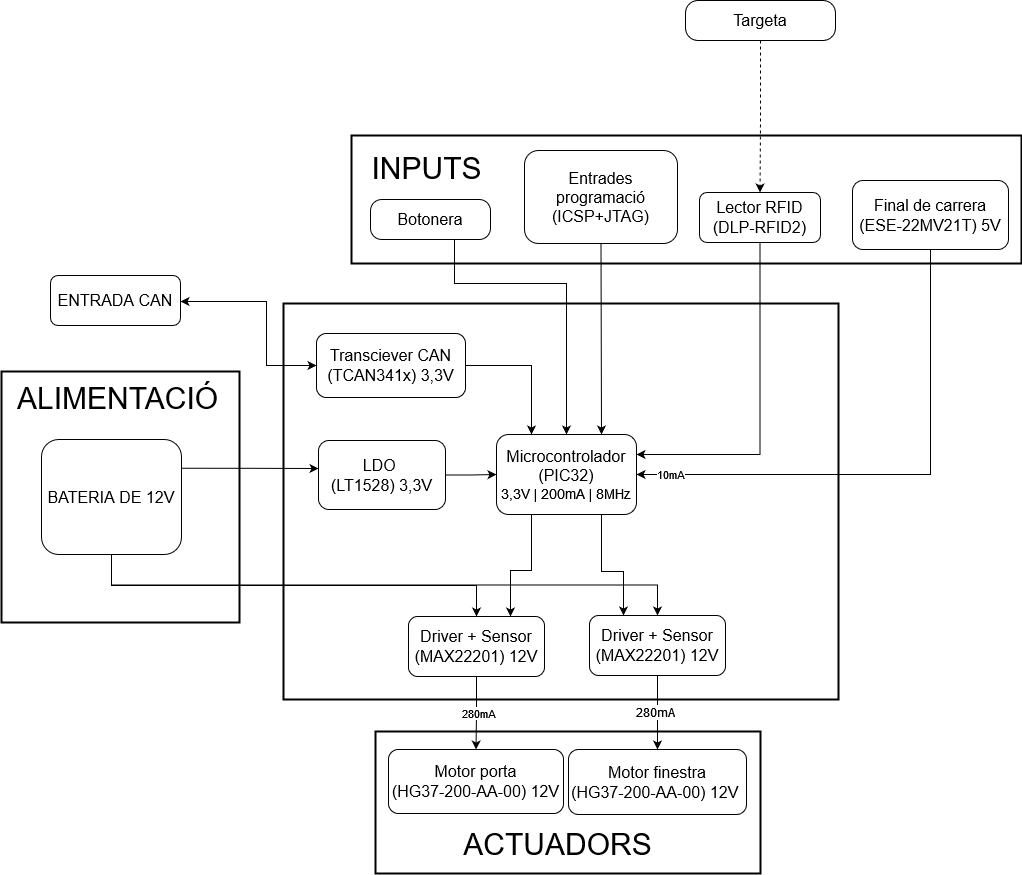

The diagram above was exported from draw.io. Its source (the exported page's mxGraphModel, read from the mxfile embedded in the PNG):
<mxGraphModel dx="1143" dy="1228" grid="0" gridSize="10" guides="0" tooltips="1" connect="1" arrows="1" fold="1" page="0" pageScale="1" pageWidth="827" pageHeight="1169" math="0" shadow="0">
  <root>
    <mxCell id="0" />
    <mxCell id="1" parent="0" />
    <mxCell id="7e45yHygu9Vf65yF00u1-1" value="" style="rounded=0;whiteSpace=wrap;html=1;strokeWidth=2;" parent="1" vertex="1">
      <mxGeometry x="251" y="534" width="385" height="142" as="geometry" />
    </mxCell>
    <mxCell id="7e45yHygu9Vf65yF00u1-2" value="" style="rounded=0;whiteSpace=wrap;html=1;strokeWidth=2;" parent="1" vertex="1">
      <mxGeometry x="-123" y="174" width="238" height="251" as="geometry" />
    </mxCell>
    <mxCell id="7e45yHygu9Vf65yF00u1-4" value="" style="rounded=0;whiteSpace=wrap;html=1;strokeWidth=2;" parent="1" vertex="1">
      <mxGeometry x="227" y="-62" width="670" height="128" as="geometry" />
    </mxCell>
    <mxCell id="7e45yHygu9Vf65yF00u1-5" value="" style="rounded=0;whiteSpace=wrap;html=1;strokeWidth=2;" parent="1" vertex="1">
      <mxGeometry x="159" y="106" width="555" height="396" as="geometry" />
    </mxCell>
    <mxCell id="7e45yHygu9Vf65yF00u1-6" style="edgeStyle=orthogonalEdgeStyle;rounded=0;orthogonalLoop=1;jettySize=auto;html=1;exitX=1;exitY=0.5;exitDx=0;exitDy=0;" parent="1" source="7e45yHygu9Vf65yF00u1-8" target="7e45yHygu9Vf65yF00u1-11" edge="1">
      <mxGeometry relative="1" as="geometry" />
    </mxCell>
    <mxCell id="7e45yHygu9Vf65yF00u1-7" value="&lt;font style=&quot;font-size: 12px;&quot;&gt;200mA&lt;/font&gt;" style="edgeLabel;html=1;align=center;verticalAlign=middle;resizable=0;points=[];" parent="7e45yHygu9Vf65yF00u1-6" connectable="0" vertex="1">
      <mxGeometry x="0.3538" relative="1" as="geometry">
        <mxPoint x="56" y="-1" as="offset" />
      </mxGeometry>
    </mxCell>
    <mxCell id="7e45yHygu9Vf65yF00u1-8" value="&lt;font style=&quot;font-size: 16px;&quot;&gt;LDO&amp;nbsp;&lt;br&gt;&lt;/font&gt;&lt;div&gt;&lt;font style=&quot;font-size: 16px;&quot;&gt;&lt;span style=&quot;background-color: transparent; font-family: Arial, sans-serif; font-size: 12pt; white-space-collapse: preserve;&quot;&gt;(LT1528) &lt;/span&gt;3,3V&lt;/font&gt;&lt;/div&gt;" style="rounded=1;whiteSpace=wrap;html=1;fontSize=12;glass=0;strokeWidth=1;shadow=0;" parent="1" vertex="1">
      <mxGeometry x="194" y="243" width="127" height="69" as="geometry" />
    </mxCell>
    <mxCell id="7e45yHygu9Vf65yF00u1-9" style="edgeStyle=orthogonalEdgeStyle;rounded=0;orthogonalLoop=1;jettySize=auto;html=1;exitX=0.25;exitY=1;exitDx=0;exitDy=0;entryX=0.75;entryY=0;entryDx=0;entryDy=0;" parent="1" source="7e45yHygu9Vf65yF00u1-11" target="7e45yHygu9Vf65yF00u1-13" edge="1">
      <mxGeometry relative="1" as="geometry">
        <Array as="points">
          <mxPoint x="407" y="373" />
          <mxPoint x="386" y="373" />
        </Array>
      </mxGeometry>
    </mxCell>
    <mxCell id="7e45yHygu9Vf65yF00u1-10" style="edgeStyle=orthogonalEdgeStyle;rounded=0;orthogonalLoop=1;jettySize=auto;html=1;exitX=0.75;exitY=1;exitDx=0;exitDy=0;entryX=0.25;entryY=0;entryDx=0;entryDy=0;" parent="1" source="7e45yHygu9Vf65yF00u1-11" target="7e45yHygu9Vf65yF00u1-37" edge="1">
      <mxGeometry relative="1" as="geometry">
        <Array as="points">
          <mxPoint x="477" y="374" />
          <mxPoint x="499" y="374" />
        </Array>
      </mxGeometry>
    </mxCell>
    <mxCell id="7e45yHygu9Vf65yF00u1-11" value="&lt;div&gt;&lt;font style=&quot;font-size: 16px;&quot;&gt;Microcontrolador (PIC32)&lt;/font&gt;&lt;/div&gt;&lt;div style=&quot;font-size: 14px;&quot;&gt;&lt;font style=&quot;font-size: 14px;&quot;&gt;3,3V | 200mA | 8MHz&lt;font style=&quot;font-size: 14px;&quot;&gt;&lt;br&gt;&lt;/font&gt;&lt;/font&gt;&lt;/div&gt;" style="rounded=1;whiteSpace=wrap;html=1;fontSize=12;glass=0;strokeWidth=1;shadow=0;" parent="1" vertex="1">
      <mxGeometry x="372" y="237" width="140" height="80" as="geometry" />
    </mxCell>
    <mxCell id="7e45yHygu9Vf65yF00u1-12" style="edgeStyle=orthogonalEdgeStyle;rounded=0;orthogonalLoop=1;jettySize=auto;html=1;exitX=0.5;exitY=1;exitDx=0;exitDy=0;" parent="1" source="7e45yHygu9Vf65yF00u1-13" target="7e45yHygu9Vf65yF00u1-38" edge="1">
      <mxGeometry relative="1" as="geometry" />
    </mxCell>
    <mxCell id="iY7T3EGIfPTVBDKCvtQt-4" value="280mA" style="edgeLabel;html=1;align=center;verticalAlign=middle;resizable=0;points=[];" vertex="1" connectable="0" parent="7e45yHygu9Vf65yF00u1-12">
      <mxGeometry x="-0.0204" y="1" relative="1" as="geometry">
        <mxPoint as="offset" />
      </mxGeometry>
    </mxCell>
    <mxCell id="7e45yHygu9Vf65yF00u1-13" value="&lt;font style=&quot;font-size: 16px;&quot;&gt;Driver + Sensor&lt;/font&gt;&lt;div&gt;&lt;font style=&quot;font-size: 16px;&quot;&gt;(&lt;span id=&quot;docs-internal-guid-59b19369-7fff-1bd9-5bc9-37068acd6d61&quot;&gt;&lt;span style=&quot;font-size: 12pt; font-family: Arial, sans-serif; background-color: transparent; font-variant-numeric: normal; font-variant-east-asian: normal; font-variant-alternates: normal; font-variant-position: normal; vertical-align: baseline; white-space-collapse: preserve;&quot;&gt;MAX22201) &lt;/span&gt;&lt;/span&gt;12V&lt;/font&gt;&lt;/div&gt;" style="rounded=1;whiteSpace=wrap;html=1;fontSize=12;glass=0;strokeWidth=1;shadow=0;" parent="1" vertex="1">
      <mxGeometry x="284" y="419" width="136" height="60" as="geometry" />
    </mxCell>
    <mxCell id="7e45yHygu9Vf65yF00u1-14" style="rounded=0;orthogonalLoop=1;jettySize=auto;html=1;exitX=0.5;exitY=1;exitDx=0;exitDy=0;entryX=0.75;entryY=0;entryDx=0;entryDy=0;" parent="1" source="7e45yHygu9Vf65yF00u1-15" target="7e45yHygu9Vf65yF00u1-11" edge="1">
      <mxGeometry relative="1" as="geometry" />
    </mxCell>
    <mxCell id="7e45yHygu9Vf65yF00u1-15" value="&lt;div&gt;&lt;font style=&quot;font-size: 16px;&quot;&gt;Entrades programació&lt;/font&gt;&lt;/div&gt;&lt;div&gt;&lt;font style=&quot;font-size: 16px;&quot;&gt;(ICSP+JTAG)&lt;br&gt;&lt;/font&gt;&lt;/div&gt;" style="rounded=1;whiteSpace=wrap;html=1;fontSize=12;glass=0;strokeWidth=1;shadow=0;" parent="1" vertex="1">
      <mxGeometry x="400" y="-47" width="153" height="93" as="geometry" />
    </mxCell>
    <mxCell id="7e45yHygu9Vf65yF00u1-16" style="edgeStyle=orthogonalEdgeStyle;rounded=0;orthogonalLoop=1;jettySize=auto;html=1;exitX=0.5;exitY=1;exitDx=0;exitDy=0;entryX=0.5;entryY=0;entryDx=0;entryDy=0;" parent="1" source="7e45yHygu9Vf65yF00u1-19" target="7e45yHygu9Vf65yF00u1-13" edge="1">
      <mxGeometry relative="1" as="geometry" />
    </mxCell>
    <mxCell id="7e45yHygu9Vf65yF00u1-17" style="edgeStyle=orthogonalEdgeStyle;rounded=0;orthogonalLoop=1;jettySize=auto;html=1;exitX=0.5;exitY=1;exitDx=0;exitDy=0;entryX=0.5;entryY=0;entryDx=0;entryDy=0;" parent="1" source="7e45yHygu9Vf65yF00u1-19" target="7e45yHygu9Vf65yF00u1-37" edge="1">
      <mxGeometry relative="1" as="geometry" />
    </mxCell>
    <mxCell id="7e45yHygu9Vf65yF00u1-19" value="&lt;font style=&quot;font-size: 16px;&quot;&gt;BATERIA DE 12V&lt;br&gt;&lt;/font&gt;" style="rounded=1;whiteSpace=wrap;html=1;fontSize=12;glass=0;strokeWidth=1;shadow=0;" parent="1" vertex="1">
      <mxGeometry x="-83" y="242" width="140" height="115" as="geometry" />
    </mxCell>
    <mxCell id="7e45yHygu9Vf65yF00u1-20" style="edgeStyle=orthogonalEdgeStyle;rounded=0;orthogonalLoop=1;jettySize=auto;html=1;exitX=0.5;exitY=1;exitDx=0;exitDy=0;entryX=1;entryY=0.5;entryDx=0;entryDy=0;" parent="1" source="7e45yHygu9Vf65yF00u1-22" target="7e45yHygu9Vf65yF00u1-11" edge="1">
      <mxGeometry relative="1" as="geometry" />
    </mxCell>
    <mxCell id="7e45yHygu9Vf65yF00u1-21" value="10mA" style="edgeLabel;html=1;align=center;verticalAlign=middle;resizable=0;points=[];" parent="7e45yHygu9Vf65yF00u1-20" connectable="0" vertex="1">
      <mxGeometry x="0.6146" relative="1" as="geometry">
        <mxPoint x="-67" y="-1" as="offset" />
      </mxGeometry>
    </mxCell>
    <mxCell id="7e45yHygu9Vf65yF00u1-22" value="&lt;font style=&quot;font-size: 16px;&quot;&gt;Final de carrera&lt;/font&gt;&lt;div&gt;&lt;font style=&quot;font-size: 16px;&quot;&gt;(ESE-22MV21T) 5V&lt;/font&gt;&lt;/div&gt;" style="rounded=1;whiteSpace=wrap;html=1;fontSize=12;glass=0;strokeWidth=1;shadow=0;" parent="1" vertex="1">
      <mxGeometry x="728" y="-17" width="156" height="69" as="geometry" />
    </mxCell>
    <mxCell id="7e45yHygu9Vf65yF00u1-23" style="edgeStyle=orthogonalEdgeStyle;rounded=0;orthogonalLoop=1;jettySize=auto;html=1;exitX=0.5;exitY=1;exitDx=0;exitDy=0;entryX=0.5;entryY=0;entryDx=0;entryDy=0;" parent="1" source="7e45yHygu9Vf65yF00u1-24" target="7e45yHygu9Vf65yF00u1-11" edge="1">
      <mxGeometry relative="1" as="geometry">
        <Array as="points">
          <mxPoint x="330" y="86" />
          <mxPoint x="442" y="86" />
        </Array>
      </mxGeometry>
    </mxCell>
    <mxCell id="7e45yHygu9Vf65yF00u1-24" value="&lt;font style=&quot;font-size: 16px;&quot;&gt;Botonera&lt;/font&gt;" style="rounded=1;whiteSpace=wrap;html=1;fontSize=12;glass=0;strokeWidth=1;shadow=0;arcSize=28;" parent="1" vertex="1">
      <mxGeometry x="246" y="2" width="120" height="40" as="geometry" />
    </mxCell>
    <mxCell id="7e45yHygu9Vf65yF00u1-25" style="edgeStyle=orthogonalEdgeStyle;rounded=0;orthogonalLoop=1;jettySize=auto;html=1;exitX=0.5;exitY=1;exitDx=0;exitDy=0;entryX=1;entryY=0.25;entryDx=0;entryDy=0;" parent="1" source="7e45yHygu9Vf65yF00u1-26" target="7e45yHygu9Vf65yF00u1-11" edge="1">
      <mxGeometry relative="1" as="geometry" />
    </mxCell>
    <mxCell id="7e45yHygu9Vf65yF00u1-26" value="&lt;div&gt;&lt;font style=&quot;font-size: 16px;&quot;&gt;Lector RFID&lt;/font&gt;&lt;/div&gt;&lt;div style=&quot;font-size: 16px;&quot;&gt;&lt;font style=&quot;font-size: 16px;&quot;&gt;(&lt;/font&gt;&lt;font style=&quot;font-size: 16px;&quot;&gt;DLP-RFID2)&lt;/font&gt;&lt;/div&gt;" style="rounded=1;whiteSpace=wrap;html=1;fontSize=12;glass=0;strokeWidth=1;shadow=0;" parent="1" vertex="1">
      <mxGeometry x="575" y="-5" width="121" height="50" as="geometry" />
    </mxCell>
    <mxCell id="7e45yHygu9Vf65yF00u1-27" value="&lt;font style=&quot;font-size: 16px;&quot;&gt;Motor finestra&lt;/font&gt;&lt;div&gt;&lt;span style=&quot;font-size: 16px;&quot;&gt;(HG37-200-AA-00) 12V&amp;nbsp;&lt;/span&gt;&lt;/div&gt;" style="rounded=1;whiteSpace=wrap;html=1;fontSize=12;glass=0;strokeWidth=1;shadow=0;" parent="1" vertex="1">
      <mxGeometry x="444" y="552" width="178" height="65" as="geometry" />
    </mxCell>
    <mxCell id="iY7T3EGIfPTVBDKCvtQt-2" style="edgeStyle=orthogonalEdgeStyle;rounded=0;orthogonalLoop=1;jettySize=auto;html=1;entryX=0.5;entryY=0;entryDx=0;entryDy=0;dashed=1;" edge="1" parent="1" source="7e45yHygu9Vf65yF00u1-30" target="7e45yHygu9Vf65yF00u1-26">
      <mxGeometry relative="1" as="geometry" />
    </mxCell>
    <mxCell id="7e45yHygu9Vf65yF00u1-30" value="&lt;font style=&quot;font-size: 16px;&quot;&gt;Targeta&lt;/font&gt;" style="rounded=1;whiteSpace=wrap;html=1;fontSize=12;glass=0;strokeWidth=1;shadow=0;arcSize=31;" parent="1" vertex="1">
      <mxGeometry x="561" y="-197" width="150" height="40" as="geometry" />
    </mxCell>
    <mxCell id="7e45yHygu9Vf65yF00u1-31" style="edgeStyle=orthogonalEdgeStyle;rounded=0;orthogonalLoop=1;jettySize=auto;html=1;entryX=0.25;entryY=0;entryDx=0;entryDy=0;" parent="1" source="7e45yHygu9Vf65yF00u1-33" target="7e45yHygu9Vf65yF00u1-11" edge="1">
      <mxGeometry relative="1" as="geometry" />
    </mxCell>
    <mxCell id="7e45yHygu9Vf65yF00u1-32" value="&lt;font style=&quot;font-size: 30px;&quot;&gt;INPUTS&lt;/font&gt;" style="edgeLabel;html=1;align=center;verticalAlign=middle;resizable=0;points=[];" parent="7e45yHygu9Vf65yF00u1-31" connectable="0" vertex="1">
      <mxGeometry x="0.1078" y="-3" relative="1" as="geometry">
        <mxPoint x="-103" y="-207" as="offset" />
      </mxGeometry>
    </mxCell>
    <mxCell id="7e45yHygu9Vf65yF00u1-33" value="&lt;font style=&quot;font-size: 16px;&quot;&gt;Transciever CAN (&lt;span id=&quot;docs-internal-guid-9ef7ac20-7fff-d547-c351-844e907cfaec&quot;&gt;&lt;span style=&quot;font-size: 12pt; font-family: Arial, sans-serif; background-color: transparent; font-variant-numeric: normal; font-variant-east-asian: normal; font-variant-alternates: normal; font-variant-position: normal; vertical-align: baseline; white-space-collapse: preserve;&quot;&gt;TCAN341x&lt;/span&gt;&lt;/span&gt;) 3,3V&lt;/font&gt;" style="rounded=1;whiteSpace=wrap;html=1;fontSize=12;glass=0;strokeWidth=1;shadow=0;" parent="1" vertex="1">
      <mxGeometry x="192" y="136" width="149" height="64" as="geometry" />
    </mxCell>
    <mxCell id="7e45yHygu9Vf65yF00u1-34" style="edgeStyle=orthogonalEdgeStyle;rounded=0;orthogonalLoop=1;jettySize=auto;html=1;entryX=0;entryY=0.5;entryDx=0;entryDy=0;startArrow=classic;startFill=1;" parent="1" source="7e45yHygu9Vf65yF00u1-35" target="7e45yHygu9Vf65yF00u1-33" edge="1">
      <mxGeometry relative="1" as="geometry">
        <Array as="points">
          <mxPoint x="142" y="104" />
          <mxPoint x="142" y="168" />
        </Array>
      </mxGeometry>
    </mxCell>
    <mxCell id="7e45yHygu9Vf65yF00u1-35" value="&lt;font style=&quot;font-size: 16px;&quot;&gt;ENTRADA CAN&lt;/font&gt;" style="rounded=1;whiteSpace=wrap;html=1;fontSize=12;glass=0;strokeWidth=1;shadow=0;" parent="1" vertex="1">
      <mxGeometry x="-74" y="78" width="130" height="50" as="geometry" />
    </mxCell>
    <mxCell id="7e45yHygu9Vf65yF00u1-36" style="edgeStyle=orthogonalEdgeStyle;rounded=0;orthogonalLoop=1;jettySize=auto;html=1;exitX=0.5;exitY=1;exitDx=0;exitDy=0;" parent="1" source="7e45yHygu9Vf65yF00u1-37" target="7e45yHygu9Vf65yF00u1-27" edge="1">
      <mxGeometry relative="1" as="geometry" />
    </mxCell>
    <mxCell id="7e45yHygu9Vf65yF00u1-37" value="&lt;font style=&quot;font-size: 16px;&quot;&gt;Driver + Sensor&lt;/font&gt;&lt;div&gt;&lt;span style=&quot;font-size: 16px;&quot;&gt;(&lt;/span&gt;&lt;span style=&quot;font-size: 16px;&quot; id=&quot;docs-internal-guid-59b19369-7fff-1bd9-5bc9-37068acd6d61&quot;&gt;&lt;span style=&quot;font-size: 12pt; font-family: Arial, sans-serif; background-color: transparent; font-variant-numeric: normal; font-variant-east-asian: normal; font-variant-alternates: normal; font-variant-position: normal; vertical-align: baseline; white-space-collapse: preserve;&quot;&gt;MAX22201) &lt;/span&gt;&lt;/span&gt;&lt;span style=&quot;font-size: 16px;&quot;&gt;12V&lt;/span&gt;&lt;br&gt;&lt;/div&gt;" style="rounded=1;whiteSpace=wrap;html=1;fontSize=12;glass=0;strokeWidth=1;shadow=0;" parent="1" vertex="1">
      <mxGeometry x="465" y="418" width="136" height="60" as="geometry" />
    </mxCell>
    <mxCell id="7e45yHygu9Vf65yF00u1-38" value="&lt;div&gt;&lt;font style=&quot;font-size: 16px;&quot;&gt;Motor porta&lt;/font&gt;&lt;span style=&quot;font-size: 16px;&quot;&gt;&lt;br&gt;&lt;/span&gt;&lt;/div&gt;&lt;div&gt;&lt;span style=&quot;font-size: 16px;&quot;&gt;(HG37-200-AA-00) 12V&lt;/span&gt;&lt;/div&gt;" style="rounded=1;whiteSpace=wrap;html=1;fontSize=12;glass=0;strokeWidth=1;shadow=0;" parent="1" vertex="1">
      <mxGeometry x="264" y="552" width="175" height="64" as="geometry" />
    </mxCell>
    <mxCell id="7e45yHygu9Vf65yF00u1-39" value="&lt;font style=&quot;font-size: 12px;&quot;&gt;280mA&lt;/font&gt;" style="edgeLabel;html=1;align=center;verticalAlign=middle;resizable=0;points=[];" parent="1" connectable="0" vertex="1">
      <mxGeometry x="550.9968503693425" y="478.001003423763" as="geometry">
        <mxPoint x="-20" y="36" as="offset" />
      </mxGeometry>
    </mxCell>
    <mxCell id="7e45yHygu9Vf65yF00u1-40" value="&lt;span style=&quot;font-size: 30px;&quot;&gt;ALIMENTACIÓ&lt;/span&gt;" style="edgeLabel;html=1;align=center;verticalAlign=middle;resizable=0;points=[];" parent="1" connectable="0" vertex="1">
      <mxGeometry x="-28.999230769230948" y="202.99846153846147" as="geometry">
        <mxPoint x="21" y="-2" as="offset" />
      </mxGeometry>
    </mxCell>
    <mxCell id="7e45yHygu9Vf65yF00u1-41" value="&lt;span style=&quot;font-size: 30px;&quot;&gt;ACTUADORS&lt;/span&gt;" style="edgeLabel;html=1;align=center;verticalAlign=middle;resizable=0;points=[];" parent="1" connectable="0" vertex="1">
      <mxGeometry x="432.0000334001253" y="646.0033333333333" as="geometry" />
    </mxCell>
    <mxCell id="iY7T3EGIfPTVBDKCvtQt-1" style="edgeStyle=orthogonalEdgeStyle;rounded=0;orthogonalLoop=1;jettySize=auto;html=1;exitX=1;exitY=0.25;exitDx=0;exitDy=0;entryX=0;entryY=0.406;entryDx=0;entryDy=0;entryPerimeter=0;" edge="1" parent="1" source="7e45yHygu9Vf65yF00u1-19" target="7e45yHygu9Vf65yF00u1-8">
      <mxGeometry relative="1" as="geometry" />
    </mxCell>
  </root>
</mxGraphModel>